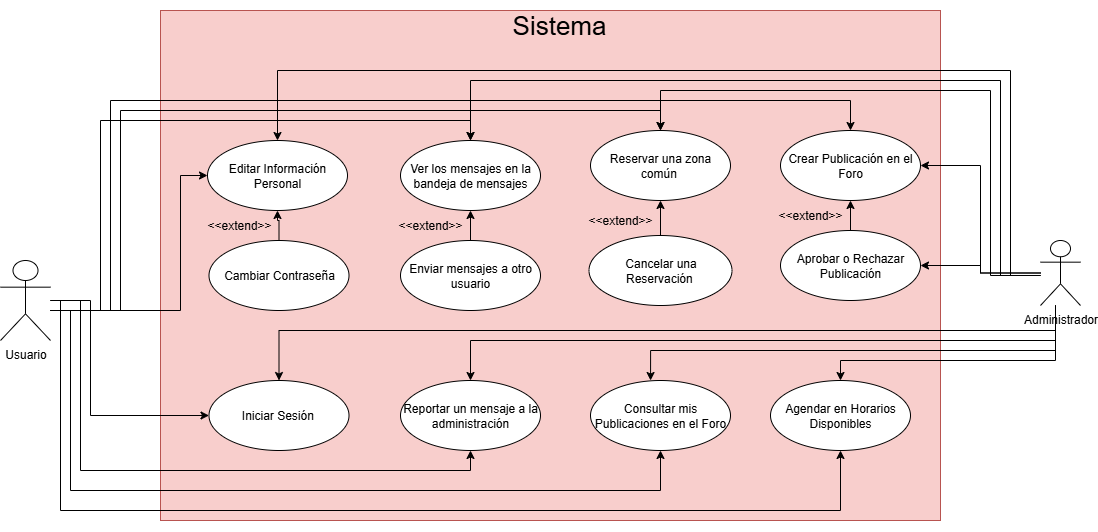

The diagram above was exported from draw.io. Its source (the exported page's mxGraphModel, read from the mxfile embedded in the PNG):
<mxGraphModel dx="1426" dy="1870" grid="1" gridSize="10" guides="1" tooltips="1" connect="1" arrows="1" fold="1" page="1" pageScale="1" pageWidth="827" pageHeight="1169" math="0" shadow="0">
  <root>
    <mxCell id="0" />
    <mxCell id="1" parent="0" />
    <mxCell id="4uN6agfR6zpFguSHHtSI-1" value="" style="rounded=0;whiteSpace=wrap;html=1;fillColor=#f8cecc;strokeColor=#b85450;" vertex="1" parent="1">
      <mxGeometry x="220" y="-40" width="780" height="510" as="geometry" />
    </mxCell>
    <mxCell id="4uN6agfR6zpFguSHHtSI-16" style="edgeStyle=orthogonalEdgeStyle;rounded=0;orthogonalLoop=1;jettySize=auto;html=1;" edge="1" parent="1" source="o9uLTl5y-RvDBdqXV-V7-2" target="4uN6agfR6zpFguSHHtSI-2">
      <mxGeometry relative="1" as="geometry">
        <Array as="points">
          <mxPoint x="240" y="260" />
          <mxPoint x="240" y="125" />
        </Array>
      </mxGeometry>
    </mxCell>
    <mxCell id="4uN6agfR6zpFguSHHtSI-17" style="edgeStyle=orthogonalEdgeStyle;rounded=0;orthogonalLoop=1;jettySize=auto;html=1;entryX=0;entryY=0.5;entryDx=0;entryDy=0;" edge="1" parent="1" source="o9uLTl5y-RvDBdqXV-V7-2" target="4uN6agfR6zpFguSHHtSI-6">
      <mxGeometry relative="1" as="geometry">
        <Array as="points">
          <mxPoint x="150" y="250" />
          <mxPoint x="150" y="365" />
        </Array>
      </mxGeometry>
    </mxCell>
    <mxCell id="4uN6agfR6zpFguSHHtSI-19" style="edgeStyle=orthogonalEdgeStyle;rounded=0;orthogonalLoop=1;jettySize=auto;html=1;entryX=0.5;entryY=0;entryDx=0;entryDy=0;" edge="1" parent="1" source="o9uLTl5y-RvDBdqXV-V7-2" target="4uN6agfR6zpFguSHHtSI-10">
      <mxGeometry relative="1" as="geometry">
        <Array as="points">
          <mxPoint x="180" y="260" />
          <mxPoint x="180" y="60" />
          <mxPoint x="720" y="60" />
        </Array>
      </mxGeometry>
    </mxCell>
    <mxCell id="4uN6agfR6zpFguSHHtSI-31" style="edgeStyle=orthogonalEdgeStyle;rounded=0;orthogonalLoop=1;jettySize=auto;html=1;entryX=0.5;entryY=0;entryDx=0;entryDy=0;" edge="1" parent="1" source="o9uLTl5y-RvDBdqXV-V7-2" target="4uN6agfR6zpFguSHHtSI-5">
      <mxGeometry relative="1" as="geometry">
        <Array as="points">
          <mxPoint x="170" y="260" />
          <mxPoint x="170" y="50" />
          <mxPoint x="910" y="50" />
        </Array>
      </mxGeometry>
    </mxCell>
    <mxCell id="4uN6agfR6zpFguSHHtSI-41" style="edgeStyle=orthogonalEdgeStyle;rounded=0;orthogonalLoop=1;jettySize=auto;html=1;entryX=0.5;entryY=0;entryDx=0;entryDy=0;" edge="1" parent="1" source="o9uLTl5y-RvDBdqXV-V7-2" target="4uN6agfR6zpFguSHHtSI-36">
      <mxGeometry relative="1" as="geometry">
        <Array as="points">
          <mxPoint x="160" y="260" />
          <mxPoint x="160" y="70" />
          <mxPoint x="530" y="70" />
        </Array>
      </mxGeometry>
    </mxCell>
    <mxCell id="4uN6agfR6zpFguSHHtSI-42" style="edgeStyle=orthogonalEdgeStyle;rounded=0;orthogonalLoop=1;jettySize=auto;html=1;entryX=0.5;entryY=1;entryDx=0;entryDy=0;" edge="1" parent="1" source="o9uLTl5y-RvDBdqXV-V7-2" target="4uN6agfR6zpFguSHHtSI-14">
      <mxGeometry relative="1" as="geometry">
        <Array as="points">
          <mxPoint x="140" y="250" />
          <mxPoint x="140" y="420" />
          <mxPoint x="530" y="420" />
        </Array>
      </mxGeometry>
    </mxCell>
    <mxCell id="4uN6agfR6zpFguSHHtSI-44" style="edgeStyle=orthogonalEdgeStyle;rounded=0;orthogonalLoop=1;jettySize=auto;html=1;entryX=0.5;entryY=1;entryDx=0;entryDy=0;" edge="1" parent="1" source="o9uLTl5y-RvDBdqXV-V7-2" target="4uN6agfR6zpFguSHHtSI-9">
      <mxGeometry relative="1" as="geometry">
        <Array as="points">
          <mxPoint x="120" y="250" />
          <mxPoint x="120" y="460" />
          <mxPoint x="900" y="460" />
        </Array>
      </mxGeometry>
    </mxCell>
    <mxCell id="o9uLTl5y-RvDBdqXV-V7-2" value="Usuario" style="shape=umlActor;verticalLabelPosition=bottom;verticalAlign=top;html=1;outlineConnect=0;" parent="1" vertex="1">
      <mxGeometry x="60" y="210" width="50" height="80" as="geometry" />
    </mxCell>
    <mxCell id="4uN6agfR6zpFguSHHtSI-18" style="edgeStyle=orthogonalEdgeStyle;rounded=0;orthogonalLoop=1;jettySize=auto;html=1;entryX=1;entryY=0.5;entryDx=0;entryDy=0;" edge="1" parent="1" source="o9uLTl5y-RvDBdqXV-V7-3" target="4uN6agfR6zpFguSHHtSI-7">
      <mxGeometry relative="1" as="geometry" />
    </mxCell>
    <mxCell id="4uN6agfR6zpFguSHHtSI-55" style="edgeStyle=orthogonalEdgeStyle;rounded=0;orthogonalLoop=1;jettySize=auto;html=1;entryX=1;entryY=0.5;entryDx=0;entryDy=0;" edge="1" parent="1" source="o9uLTl5y-RvDBdqXV-V7-3" target="4uN6agfR6zpFguSHHtSI-5">
      <mxGeometry relative="1" as="geometry" />
    </mxCell>
    <mxCell id="4uN6agfR6zpFguSHHtSI-56" style="edgeStyle=orthogonalEdgeStyle;rounded=0;orthogonalLoop=1;jettySize=auto;html=1;entryX=0.5;entryY=0;entryDx=0;entryDy=0;" edge="1" parent="1" source="o9uLTl5y-RvDBdqXV-V7-3" target="4uN6agfR6zpFguSHHtSI-9">
      <mxGeometry relative="1" as="geometry">
        <Array as="points">
          <mxPoint x="1115" y="310" />
          <mxPoint x="900" y="310" />
        </Array>
      </mxGeometry>
    </mxCell>
    <mxCell id="4uN6agfR6zpFguSHHtSI-59" style="edgeStyle=orthogonalEdgeStyle;rounded=0;orthogonalLoop=1;jettySize=auto;html=1;entryX=0.5;entryY=0;entryDx=0;entryDy=0;" edge="1" parent="1" source="o9uLTl5y-RvDBdqXV-V7-3" target="4uN6agfR6zpFguSHHtSI-6">
      <mxGeometry relative="1" as="geometry">
        <Array as="points">
          <mxPoint x="1115" y="280" />
          <mxPoint x="339" y="280" />
        </Array>
      </mxGeometry>
    </mxCell>
    <mxCell id="4uN6agfR6zpFguSHHtSI-61" style="edgeStyle=orthogonalEdgeStyle;rounded=0;orthogonalLoop=1;jettySize=auto;html=1;" edge="1" parent="1" source="o9uLTl5y-RvDBdqXV-V7-3" target="4uN6agfR6zpFguSHHtSI-14">
      <mxGeometry relative="1" as="geometry">
        <Array as="points">
          <mxPoint x="1115" y="290" />
          <mxPoint x="530" y="290" />
        </Array>
      </mxGeometry>
    </mxCell>
    <mxCell id="4uN6agfR6zpFguSHHtSI-63" style="edgeStyle=orthogonalEdgeStyle;rounded=0;orthogonalLoop=1;jettySize=auto;html=1;entryX=0.5;entryY=0;entryDx=0;entryDy=0;" edge="1" parent="1" source="o9uLTl5y-RvDBdqXV-V7-3" target="4uN6agfR6zpFguSHHtSI-10">
      <mxGeometry relative="1" as="geometry">
        <Array as="points">
          <mxPoint x="1050" y="225" />
          <mxPoint x="1050" y="40" />
          <mxPoint x="720" y="40" />
        </Array>
      </mxGeometry>
    </mxCell>
    <mxCell id="4uN6agfR6zpFguSHHtSI-64" style="edgeStyle=orthogonalEdgeStyle;rounded=0;orthogonalLoop=1;jettySize=auto;html=1;entryX=0.5;entryY=0;entryDx=0;entryDy=0;" edge="1" parent="1" source="o9uLTl5y-RvDBdqXV-V7-3" target="4uN6agfR6zpFguSHHtSI-36">
      <mxGeometry relative="1" as="geometry">
        <Array as="points">
          <mxPoint x="1060" y="225" />
          <mxPoint x="1060" y="30" />
          <mxPoint x="530" y="30" />
        </Array>
      </mxGeometry>
    </mxCell>
    <mxCell id="4uN6agfR6zpFguSHHtSI-65" style="edgeStyle=orthogonalEdgeStyle;rounded=0;orthogonalLoop=1;jettySize=auto;html=1;entryX=0.5;entryY=0;entryDx=0;entryDy=0;" edge="1" parent="1" source="o9uLTl5y-RvDBdqXV-V7-3" target="4uN6agfR6zpFguSHHtSI-2">
      <mxGeometry relative="1" as="geometry">
        <Array as="points">
          <mxPoint x="1070" y="225" />
          <mxPoint x="1070" y="20" />
          <mxPoint x="337" y="20" />
        </Array>
      </mxGeometry>
    </mxCell>
    <mxCell id="o9uLTl5y-RvDBdqXV-V7-3" value="Administrador" style="shape=umlActor;verticalLabelPosition=bottom;verticalAlign=top;html=1;outlineConnect=0;" parent="1" vertex="1">
      <mxGeometry x="1100" y="190" width="40" height="65" as="geometry" />
    </mxCell>
    <mxCell id="4uN6agfR6zpFguSHHtSI-2" value="Editar Información Personal" style="ellipse;whiteSpace=wrap;html=1;" vertex="1" parent="1">
      <mxGeometry x="267" y="90" width="140" height="70" as="geometry" />
    </mxCell>
    <mxCell id="4uN6agfR6zpFguSHHtSI-3" value="Sistema" style="text;html=1;align=center;verticalAlign=middle;whiteSpace=wrap;rounded=0;fontSize=26;" vertex="1" parent="1">
      <mxGeometry x="588.5" y="-40" width="60" height="30" as="geometry" />
    </mxCell>
    <mxCell id="4uN6agfR6zpFguSHHtSI-24" value="" style="edgeStyle=orthogonalEdgeStyle;rounded=0;orthogonalLoop=1;jettySize=auto;html=1;" edge="1" parent="1" source="4uN6agfR6zpFguSHHtSI-4" target="4uN6agfR6zpFguSHHtSI-2">
      <mxGeometry relative="1" as="geometry" />
    </mxCell>
    <mxCell id="4uN6agfR6zpFguSHHtSI-4" value="Cambiar Contraseña" style="ellipse;whiteSpace=wrap;html=1;" vertex="1" parent="1">
      <mxGeometry x="268.5" y="190" width="140" height="70" as="geometry" />
    </mxCell>
    <mxCell id="4uN6agfR6zpFguSHHtSI-5" value="Crear Publicación en el Foro" style="ellipse;whiteSpace=wrap;html=1;" vertex="1" parent="1">
      <mxGeometry x="840" y="80" width="140" height="70" as="geometry" />
    </mxCell>
    <mxCell id="4uN6agfR6zpFguSHHtSI-6" value="Iniciar Sesión&amp;nbsp;" style="ellipse;whiteSpace=wrap;html=1;" vertex="1" parent="1">
      <mxGeometry x="268.5" y="330" width="140" height="70" as="geometry" />
    </mxCell>
    <mxCell id="4uN6agfR6zpFguSHHtSI-39" style="edgeStyle=orthogonalEdgeStyle;rounded=0;orthogonalLoop=1;jettySize=auto;html=1;" edge="1" parent="1" source="4uN6agfR6zpFguSHHtSI-7" target="4uN6agfR6zpFguSHHtSI-5">
      <mxGeometry relative="1" as="geometry" />
    </mxCell>
    <mxCell id="4uN6agfR6zpFguSHHtSI-7" value="Aprobar o Rechazar Publicación" style="ellipse;whiteSpace=wrap;html=1;" vertex="1" parent="1">
      <mxGeometry x="840" y="180" width="140" height="70" as="geometry" />
    </mxCell>
    <mxCell id="4uN6agfR6zpFguSHHtSI-9" value="Agendar en Horarios Disponibles" style="ellipse;whiteSpace=wrap;html=1;" vertex="1" parent="1">
      <mxGeometry x="830" y="330" width="140" height="70" as="geometry" />
    </mxCell>
    <mxCell id="4uN6agfR6zpFguSHHtSI-10" value="Reservar una zona común&amp;nbsp;" style="ellipse;whiteSpace=wrap;html=1;" vertex="1" parent="1">
      <mxGeometry x="650" y="80" width="140" height="70" as="geometry" />
    </mxCell>
    <mxCell id="4uN6agfR6zpFguSHHtSI-25" style="edgeStyle=orthogonalEdgeStyle;rounded=0;orthogonalLoop=1;jettySize=auto;html=1;entryX=0.5;entryY=1;entryDx=0;entryDy=0;" edge="1" parent="1" source="4uN6agfR6zpFguSHHtSI-12" target="4uN6agfR6zpFguSHHtSI-10">
      <mxGeometry relative="1" as="geometry" />
    </mxCell>
    <mxCell id="4uN6agfR6zpFguSHHtSI-14" value="&lt;div&gt;&lt;span style=&quot;background-color: transparent; color: light-dark(rgb(0, 0, 0), rgb(255, 255, 255));&quot;&gt;Reportar un mensaje a la administración&lt;/span&gt;&lt;/div&gt;" style="ellipse;whiteSpace=wrap;html=1;" vertex="1" parent="1">
      <mxGeometry x="460" y="330" width="140" height="70" as="geometry" />
    </mxCell>
    <mxCell id="4uN6agfR6zpFguSHHtSI-27" value="&amp;lt;&amp;lt;extend&amp;gt;&amp;gt;" style="text;html=1;align=center;verticalAlign=middle;whiteSpace=wrap;rounded=0;" vertex="1" parent="1">
      <mxGeometry x="268.5" y="160" width="60" height="30" as="geometry" />
    </mxCell>
    <mxCell id="4uN6agfR6zpFguSHHtSI-28" value="&amp;lt;&amp;lt;extend&amp;gt;&amp;gt;" style="text;html=1;align=center;verticalAlign=middle;whiteSpace=wrap;rounded=0;" vertex="1" parent="1">
      <mxGeometry x="650" y="155" width="60" height="30" as="geometry" />
    </mxCell>
    <mxCell id="4uN6agfR6zpFguSHHtSI-36" value="&lt;div&gt;Ver los mensajes en la bandeja de mensajes&lt;/div&gt;" style="ellipse;whiteSpace=wrap;html=1;" vertex="1" parent="1">
      <mxGeometry x="460" y="90" width="140" height="70" as="geometry" />
    </mxCell>
    <mxCell id="4uN6agfR6zpFguSHHtSI-48" value="" style="edgeStyle=orthogonalEdgeStyle;rounded=0;orthogonalLoop=1;jettySize=auto;html=1;" edge="1" parent="1" source="4uN6agfR6zpFguSHHtSI-37" target="4uN6agfR6zpFguSHHtSI-36">
      <mxGeometry relative="1" as="geometry" />
    </mxCell>
    <mxCell id="4uN6agfR6zpFguSHHtSI-37" value="&lt;div&gt;&lt;br&gt;&lt;/div&gt;&lt;div&gt;Enviar mensajes a otro usuario&lt;/div&gt;&lt;div&gt;&lt;br&gt;&lt;/div&gt;" style="ellipse;whiteSpace=wrap;html=1;" vertex="1" parent="1">
      <mxGeometry x="460" y="190" width="140" height="70" as="geometry" />
    </mxCell>
    <mxCell id="4uN6agfR6zpFguSHHtSI-23" value="&amp;lt;&amp;lt;extend&amp;gt;&amp;gt;" style="text;html=1;align=center;verticalAlign=middle;whiteSpace=wrap;rounded=0;" vertex="1" parent="1">
      <mxGeometry x="840" y="150" width="60" height="30" as="geometry" />
    </mxCell>
    <mxCell id="4uN6agfR6zpFguSHHtSI-47" value="&amp;lt;&amp;lt;extend&amp;gt;&amp;gt;" style="text;html=1;align=center;verticalAlign=middle;whiteSpace=wrap;rounded=0;" vertex="1" parent="1">
      <mxGeometry x="460" y="160" width="60" height="30" as="geometry" />
    </mxCell>
    <mxCell id="4uN6agfR6zpFguSHHtSI-54" value="" style="edgeStyle=orthogonalEdgeStyle;rounded=0;orthogonalLoop=1;jettySize=auto;html=1;entryX=0.5;entryY=1;entryDx=0;entryDy=0;" edge="1" parent="1" source="o9uLTl5y-RvDBdqXV-V7-2" target="4uN6agfR6zpFguSHHtSI-8">
      <mxGeometry relative="1" as="geometry">
        <mxPoint x="110" y="260" as="sourcePoint" />
        <mxPoint x="830" y="365" as="targetPoint" />
        <Array as="points">
          <mxPoint x="130" y="260" />
          <mxPoint x="130" y="440" />
          <mxPoint x="720" y="440" />
        </Array>
      </mxGeometry>
    </mxCell>
    <mxCell id="4uN6agfR6zpFguSHHtSI-8" value="Consultar mis Publicaciones en el Foro" style="ellipse;whiteSpace=wrap;html=1;" vertex="1" parent="1">
      <mxGeometry x="650" y="330" width="140" height="70" as="geometry" />
    </mxCell>
    <mxCell id="4uN6agfR6zpFguSHHtSI-12" value="Cancelar una Reservación&amp;nbsp;" style="ellipse;whiteSpace=wrap;html=1;" vertex="1" parent="1">
      <mxGeometry x="648.5" y="185" width="143" height="70" as="geometry" />
    </mxCell>
    <mxCell id="4uN6agfR6zpFguSHHtSI-62" style="edgeStyle=orthogonalEdgeStyle;rounded=0;orthogonalLoop=1;jettySize=auto;html=1;entryX=0.429;entryY=0;entryDx=0;entryDy=0;entryPerimeter=0;" edge="1" parent="1" source="o9uLTl5y-RvDBdqXV-V7-3" target="4uN6agfR6zpFguSHHtSI-8">
      <mxGeometry relative="1" as="geometry">
        <Array as="points">
          <mxPoint x="1115" y="300" />
          <mxPoint x="710" y="300" />
        </Array>
      </mxGeometry>
    </mxCell>
    <mxCell id="4uN6agfR6zpFguSHHtSI-67" value="" style="endArrow=none;html=1;rounded=0;fontColor=#FFFFFF;strokeColor=#FFFDFD;" edge="1" parent="1">
      <mxGeometry width="50" height="50" relative="1" as="geometry">
        <mxPoint x="580" y="480" as="sourcePoint" />
        <mxPoint x="650" y="480" as="targetPoint" />
      </mxGeometry>
    </mxCell>
    <mxCell id="4uN6agfR6zpFguSHHtSI-68" value="" style="endArrow=none;html=1;rounded=0;strokeColor=#FFFFFF;" edge="1" parent="1">
      <mxGeometry width="50" height="50" relative="1" as="geometry">
        <mxPoint x="580" y="-50" as="sourcePoint" />
        <mxPoint x="680" y="-50" as="targetPoint" />
      </mxGeometry>
    </mxCell>
  </root>
</mxGraphModel>